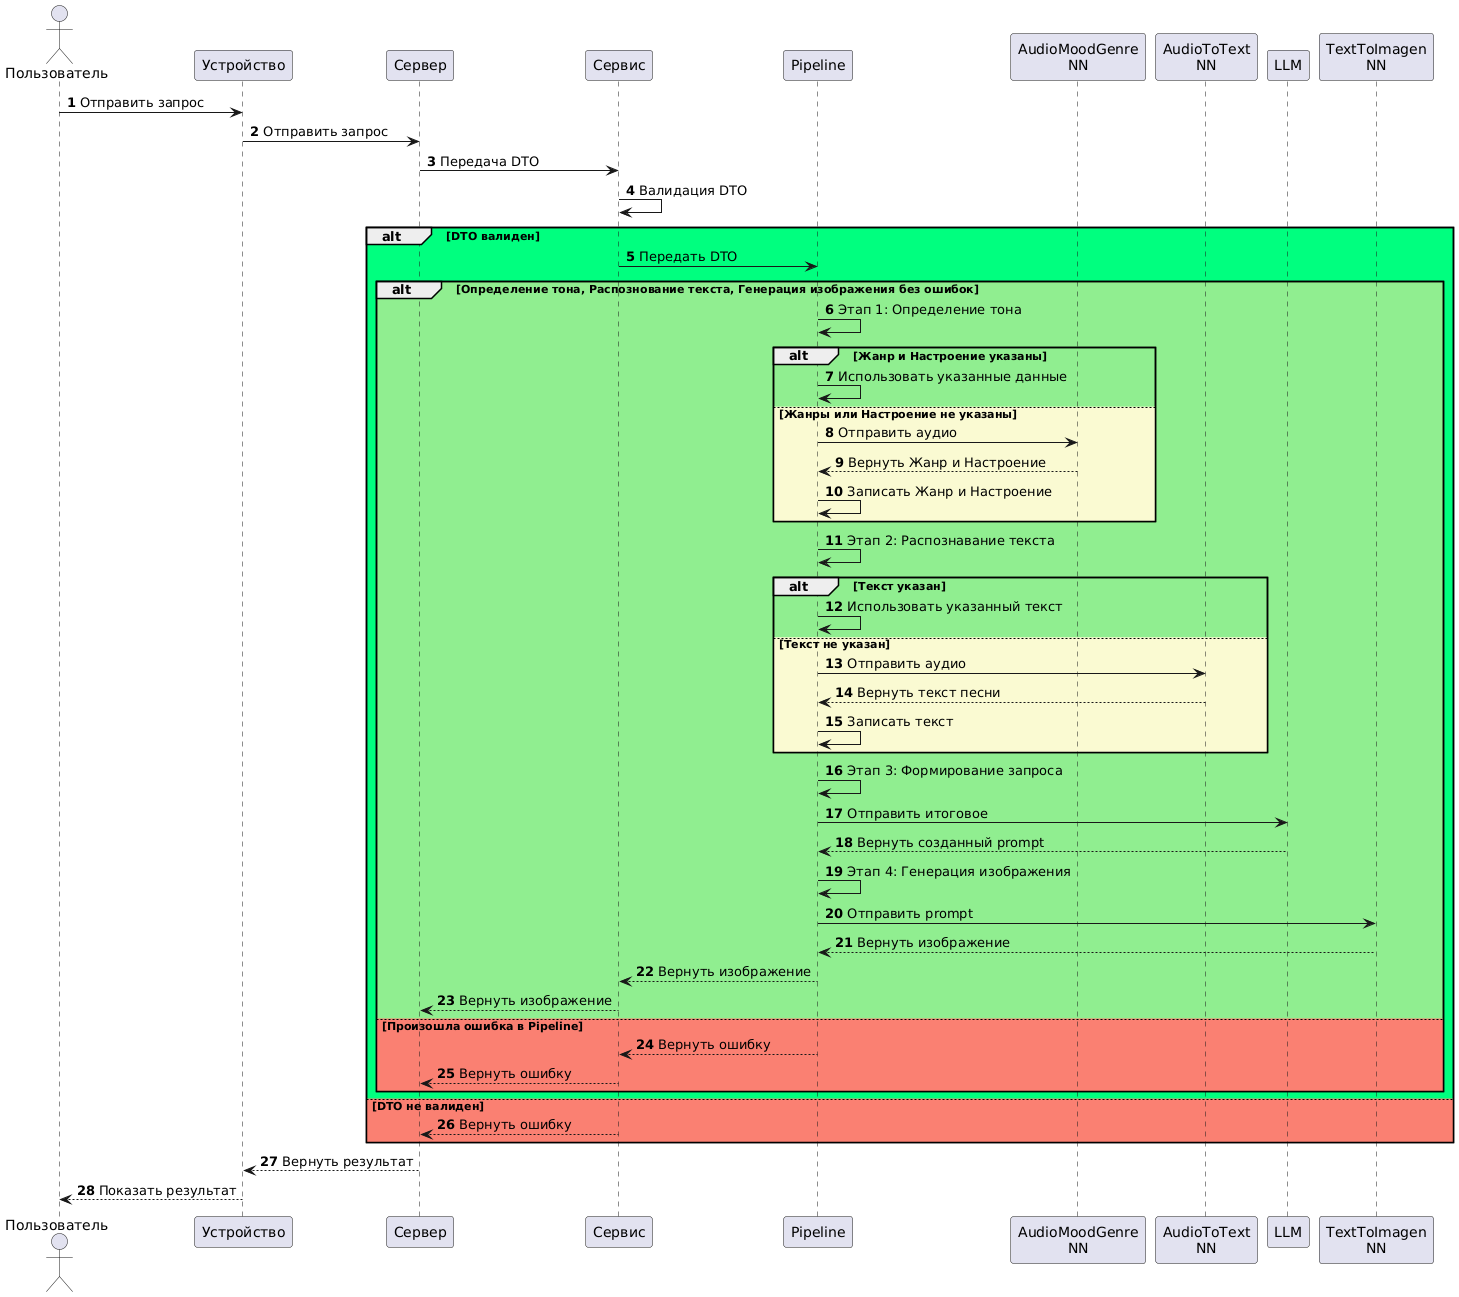

The diagram above was rendered by PlantUML. Its source (embedded in the PNG):
@startuml
autonumber

actor Пользователь
participant "Устройство" as Device
participant "Сервер" as Server
participant "Сервис" as Service
participant "Pipeline" as Pipeline
participant "AudioMoodGenre\nNN" as ToneNN
participant "AudioToText\nNN" as TextNN
participant "LLM" as LLM
participant "TextToImagen\nNN" as ImageNN

Пользователь -> Device: Отправить запрос
Device -> Server: Отправить запрос

Server -> Service: Передача DTO
Service -> Service: Валидация DTO

alt #SpringGreen DTO валиден
    Service -> Pipeline: Передать DTO

    alt #LightGreen Определение тона, Распознование текста, Генерация изображения без ошибок
        Pipeline -> Pipeline: Этап 1: Определение тона

        alt #LightGreen Жанр и Настроение указаны
            Pipeline -> Pipeline: Использовать указанные данные
        else #LightGoldenRodYellow Жанры или Настроение не указаны
            Pipeline -> ToneNN: Отправить аудио
            ToneNN --> Pipeline: Вернуть Жанр и Настроение
            Pipeline -> Pipeline: Записать Жанр и Настроение
        end



        Pipeline -> Pipeline: Этап 2: Распознавание текста

        alt #LightGreen Текст указан
            Pipeline -> Pipeline: Использовать указанный текст
        else #LightGoldenRodYellow Текст не указан
            Pipeline -> TextNN: Отправить аудио
            TextNN --> Pipeline: Вернуть текст песни
            Pipeline -> Pipeline: Записать текст
        end

        Pipeline -> Pipeline: Этап 3: Формирование запроса
        Pipeline -> LLM: Отправить итоговое
        LLM --> Pipeline: Вернуть созданный prompt



        Pipeline -> Pipeline: Этап 4: Генерация изображения
        Pipeline -> ImageNN: Отправить prompt

        ImageNN --> Pipeline: Вернуть изображение
        Pipeline --> Service: Вернуть изображение
        Service --> Server: Вернуть изображение

    else #Salmon Произошла ошибка в Pipeline
        Pipeline --> Service: Вернуть ошибку
        Service --> Server: Вернуть ошибку
    end

else #Salmon DTO не валиден

    Service --> Server: Вернуть ошибку

end

Server --> Device: Вернуть результат
Device --> Пользователь: Показать результат
@enduml